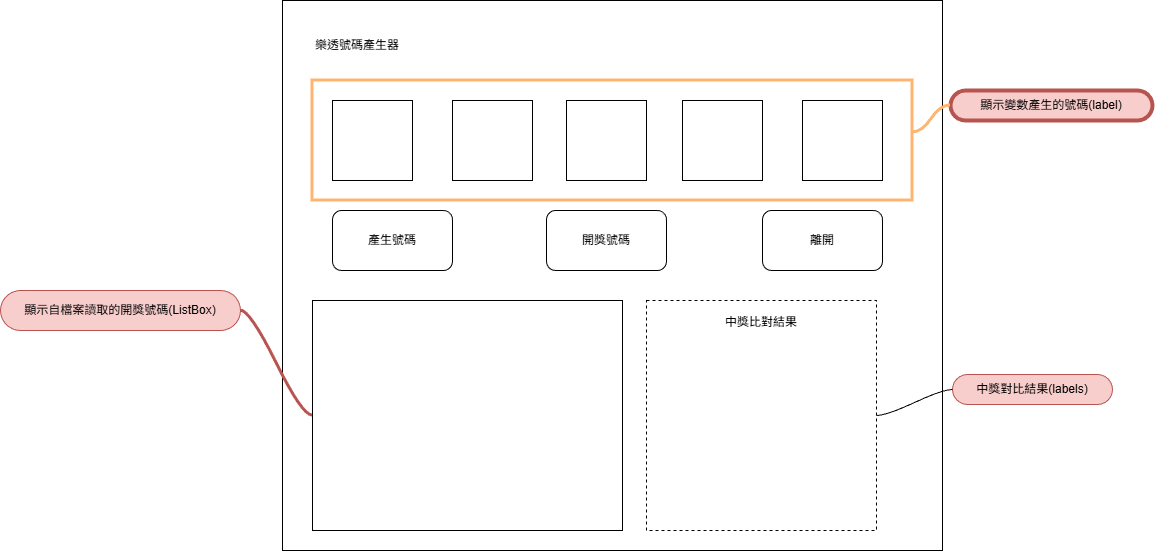

The diagram above was exported from draw.io. Its source (the exported page's mxGraphModel, read from the mxfile embedded in the PNG):
<mxGraphModel dx="2033" dy="1695" grid="1" gridSize="10" guides="1" tooltips="1" connect="1" arrows="1" fold="1" page="1" pageScale="1" pageWidth="827" pageHeight="1169" math="0" shadow="0">
  <root>
    <mxCell id="0" />
    <mxCell id="1" parent="0" />
    <mxCell id="dGQhsU0mi7JTgrRNSUnb-1" parent="1" style="rounded=0;whiteSpace=wrap;html=1;" value="" vertex="1">
      <mxGeometry height="550" width="660" x="90" y="190" as="geometry" />
    </mxCell>
    <mxCell id="dGQhsU0mi7JTgrRNSUnb-2" parent="1" style="text;html=1;whiteSpace=wrap;strokeColor=none;fillColor=none;align=center;verticalAlign=middle;rounded=0;" value="樂透號碼產生器" vertex="1">
      <mxGeometry height="30" width="90" x="120" y="220" as="geometry" />
    </mxCell>
    <mxCell id="dGQhsU0mi7JTgrRNSUnb-3" parent="1" style="whiteSpace=wrap;html=1;aspect=fixed;" value="" vertex="1">
      <mxGeometry height="80" width="80" x="140" y="290" as="geometry" />
    </mxCell>
    <mxCell id="dGQhsU0mi7JTgrRNSUnb-4" parent="1" style="whiteSpace=wrap;html=1;aspect=fixed;" value="" vertex="1">
      <mxGeometry height="80" width="80" x="260" y="290" as="geometry" />
    </mxCell>
    <mxCell id="dGQhsU0mi7JTgrRNSUnb-5" parent="1" style="whiteSpace=wrap;html=1;aspect=fixed;" value="" vertex="1">
      <mxGeometry height="80" width="80" x="374" y="290" as="geometry" />
    </mxCell>
    <mxCell id="dGQhsU0mi7JTgrRNSUnb-6" parent="1" style="whiteSpace=wrap;html=1;aspect=fixed;" value="" vertex="1">
      <mxGeometry height="80" width="80" x="610" y="290" as="geometry" />
    </mxCell>
    <mxCell id="dGQhsU0mi7JTgrRNSUnb-7" parent="1" style="whiteSpace=wrap;html=1;aspect=fixed;" value="" vertex="1">
      <mxGeometry height="80" width="80" x="490" y="290" as="geometry" />
    </mxCell>
    <mxCell id="dGQhsU0mi7JTgrRNSUnb-8" parent="1" style="rounded=1;whiteSpace=wrap;html=1;" value="產生號碼" vertex="1">
      <mxGeometry height="60" width="120" x="140" y="400" as="geometry" />
    </mxCell>
    <mxCell id="dGQhsU0mi7JTgrRNSUnb-9" parent="1" style="rounded=1;whiteSpace=wrap;html=1;" value="開獎號碼" vertex="1">
      <mxGeometry height="60" width="120" x="354" y="400" as="geometry" />
    </mxCell>
    <mxCell id="dGQhsU0mi7JTgrRNSUnb-10" parent="1" style="rounded=1;whiteSpace=wrap;html=1;" value="離開" vertex="1">
      <mxGeometry height="60" width="120" x="570" y="400" as="geometry" />
    </mxCell>
    <mxCell id="dGQhsU0mi7JTgrRNSUnb-11" edge="1" parent="1" source="dGQhsU0mi7JTgrRNSUnb-9" style="edgeStyle=orthogonalEdgeStyle;rounded=0;orthogonalLoop=1;jettySize=auto;html=1;exitX=0.5;exitY=1;exitDx=0;exitDy=0;" target="dGQhsU0mi7JTgrRNSUnb-9">
      <mxGeometry relative="1" as="geometry" />
    </mxCell>
    <mxCell id="dGQhsU0mi7JTgrRNSUnb-12" parent="1" style="rounded=0;whiteSpace=wrap;html=1;" value="" vertex="1">
      <mxGeometry height="230" width="310" x="120" y="490" as="geometry" />
    </mxCell>
    <mxCell id="dGQhsU0mi7JTgrRNSUnb-13" parent="1" style="whiteSpace=wrap;html=1;aspect=fixed;dashed=1;" value="中獎比對結果&lt;div&gt;&lt;br&gt;&lt;/div&gt;&lt;div&gt;&lt;br&gt;&lt;/div&gt;&lt;div&gt;&lt;br&gt;&lt;/div&gt;&lt;div&gt;&lt;br&gt;&lt;/div&gt;&lt;div&gt;&lt;br&gt;&lt;/div&gt;&lt;div&gt;&lt;br&gt;&lt;/div&gt;&lt;div&gt;&lt;br&gt;&lt;/div&gt;&lt;div&gt;&lt;br&gt;&lt;/div&gt;&lt;div&gt;&lt;br&gt;&lt;/div&gt;&lt;div&gt;&lt;br&gt;&lt;/div&gt;&lt;div&gt;&lt;br&gt;&lt;/div&gt;&lt;div&gt;&lt;br&gt;&lt;/div&gt;&lt;div&gt;&lt;br&gt;&lt;/div&gt;" vertex="1">
      <mxGeometry height="230" width="230" x="454" y="490" as="geometry" />
    </mxCell>
    <mxCell id="dGQhsU0mi7JTgrRNSUnb-14" parent="1" style="rounded=0;whiteSpace=wrap;html=1;gradientColor=none;fillColor=none;strokeColor=#FFB570;strokeWidth=3;" value="" vertex="1">
      <mxGeometry height="120" width="600" x="120" y="270" as="geometry" />
    </mxCell>
    <mxCell id="dGQhsU0mi7JTgrRNSUnb-15" parent="1" style="whiteSpace=wrap;html=1;rounded=1;arcSize=50;align=center;verticalAlign=middle;strokeWidth=4;autosize=1;spacing=4;treeFolding=1;treeMoving=1;newEdgeStyle={&quot;edgeStyle&quot;:&quot;entityRelationEdgeStyle&quot;,&quot;startArrow&quot;:&quot;none&quot;,&quot;endArrow&quot;:&quot;none&quot;,&quot;segment&quot;:10,&quot;curved&quot;:1,&quot;sourcePerimeterSpacing&quot;:0,&quot;targetPerimeterSpacing&quot;:0};strokeColor=#b85450;fillColor=#f8cecc;gradientColor=none;" value="顯示變數產生的號碼(label)" vertex="1">
      <mxGeometry height="30" width="202" x="758" y="280" as="geometry" />
    </mxCell>
    <mxCell id="dGQhsU0mi7JTgrRNSUnb-16" edge="1" parent="1" style="edgeStyle=entityRelationEdgeStyle;startArrow=none;endArrow=none;segment=10;curved=1;sourcePerimeterSpacing=0;targetPerimeterSpacing=0;rounded=0;strokeColor=#FFB570;strokeWidth=3;" target="dGQhsU0mi7JTgrRNSUnb-15" value="">
      <mxGeometry relative="1" as="geometry">
        <mxPoint x="720" y="322" as="sourcePoint" />
      </mxGeometry>
    </mxCell>
    <mxCell id="dGQhsU0mi7JTgrRNSUnb-18" parent="1" style="whiteSpace=wrap;html=1;rounded=1;arcSize=50;align=center;verticalAlign=middle;strokeWidth=1;autosize=1;spacing=4;treeFolding=1;treeMoving=1;newEdgeStyle={&quot;edgeStyle&quot;:&quot;entityRelationEdgeStyle&quot;,&quot;startArrow&quot;:&quot;none&quot;,&quot;endArrow&quot;:&quot;none&quot;,&quot;segment&quot;:10,&quot;curved&quot;:1,&quot;sourcePerimeterSpacing&quot;:0,&quot;targetPerimeterSpacing&quot;:0};fillColor=#f8cecc;gradientColor=none;strokeColor=#b85450;" value="顯示自檔案讀取的開獎號碼(ListBox)" vertex="1">
      <mxGeometry height="40" width="240" x="-192" y="480" as="geometry" />
    </mxCell>
    <mxCell id="dGQhsU0mi7JTgrRNSUnb-19" edge="1" parent="1" source="dGQhsU0mi7JTgrRNSUnb-12" style="edgeStyle=entityRelationEdgeStyle;startArrow=none;endArrow=none;segment=10;curved=1;sourcePerimeterSpacing=0;targetPerimeterSpacing=0;rounded=0;strokeWidth=3;fillColor=#f8cecc;gradientColor=#ea6b66;strokeColor=#b85450;" target="dGQhsU0mi7JTgrRNSUnb-18" value="">
      <mxGeometry relative="1" as="geometry">
        <mxPoint x="10" y="672" as="sourcePoint" />
      </mxGeometry>
    </mxCell>
    <mxCell id="dGQhsU0mi7JTgrRNSUnb-20" parent="1" style="whiteSpace=wrap;html=1;rounded=1;arcSize=50;align=center;verticalAlign=middle;strokeWidth=1;autosize=1;spacing=4;treeFolding=1;treeMoving=1;newEdgeStyle={&quot;edgeStyle&quot;:&quot;entityRelationEdgeStyle&quot;,&quot;startArrow&quot;:&quot;none&quot;,&quot;endArrow&quot;:&quot;none&quot;,&quot;segment&quot;:10,&quot;curved&quot;:1,&quot;sourcePerimeterSpacing&quot;:0,&quot;targetPerimeterSpacing&quot;:0};fillColor=#f8cecc;gradientColor=none;strokeColor=#b85450;" value="中獎對比結果(labels)" vertex="1">
      <mxGeometry height="30" width="160" x="760" y="564" as="geometry" />
    </mxCell>
    <mxCell id="dGQhsU0mi7JTgrRNSUnb-21" edge="1" parent="1" source="dGQhsU0mi7JTgrRNSUnb-13" style="edgeStyle=entityRelationEdgeStyle;startArrow=none;endArrow=none;segment=10;curved=1;sourcePerimeterSpacing=0;targetPerimeterSpacing=0;rounded=0;exitX=1;exitY=0.5;exitDx=0;exitDy=0;" target="dGQhsU0mi7JTgrRNSUnb-20" value="">
      <mxGeometry relative="1" as="geometry">
        <mxPoint x="760" y="606" as="sourcePoint" />
      </mxGeometry>
    </mxCell>
  </root>
</mxGraphModel>